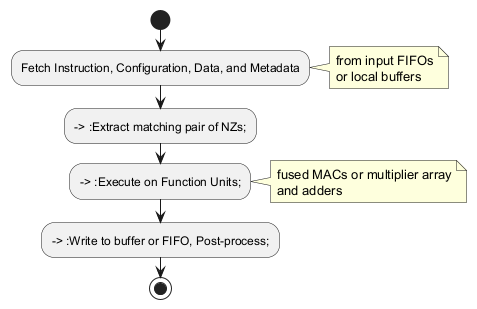

The diagram above was rendered by PlantUML. Its source (embedded in the PNG):
@startuml
start
:Fetch Instruction, Configuration, Data, and Metadata;
note right
from input FIFOs
or local buffers
end note

--> :Extract matching pair of NZs;
--> :Execute on Function Units;
note right
fused MACs or multiplier array
and adders
end note
--> :Write to buffer or FIFO, Post-process;
stop
@enduml